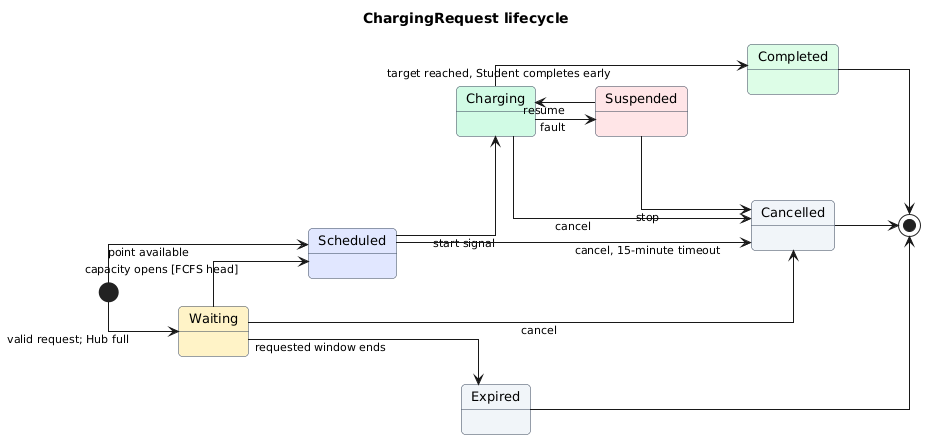

The diagram above was rendered by PlantUML. Its source (embedded in the PNG):
@startuml
left to right direction
skinparam style strictuml
skinparam linetype ortho
skinparam shadowing false
skinparam defaultFontName sans-serif
skinparam roundCorner 8
skinparam ArrowFontSize 11
skinparam state {
  BorderColor #334155
  FontSize 13
  BackgroundColor #F8FAFC
}
title ChargingRequest lifecycle
state Waiting #FEF3C7
state Scheduled #E0E7FF
state Charging #D1FAE5
state Completed #DCFCE7
state Suspended #FFE4E6
state Cancelled #F1F5F9
state Expired #F1F5F9
[*] --> Waiting : valid request; Hub full
[*] --> Scheduled : point available
Waiting --> Scheduled : capacity opens [FCFS head]
Waiting --> Cancelled : cancel
Waiting --> Expired : requested window ends
Scheduled --> Charging : start signal
Scheduled --> Cancelled : cancel, 15-minute timeout
Charging --> Completed : target reached, Student completes early
Charging --> Cancelled : cancel
Charging --> Suspended : fault
Suspended --> Charging : resume
Suspended --> Cancelled : stop
Completed --> [*]
Cancelled --> [*]
Expired --> [*]
@enduml